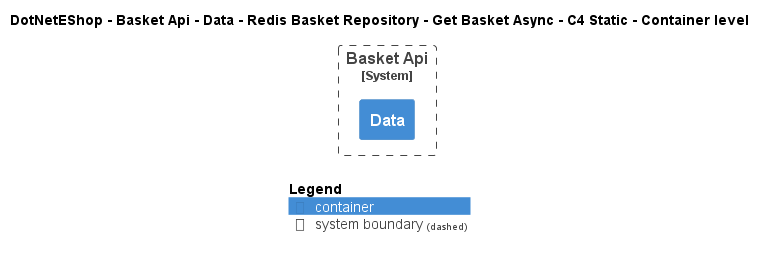

The diagram above was rendered by PlantUML. Its source (embedded in the PNG):
@startuml
!include ..\..\..\..\..\..\..\..\..\.c4s\C4_Container.puml

AddElementTag("c4interflow:lifecycle:new", $bgColor=green, $fontColor=#ffffff, $borderColor=green, $shadowing="False")
AddElementTag("c4interflow:lifecycle:changed", $bgColor=orange, $fontColor=#ffffff, $borderColor=orange, $shadowing="False")
AddElementTag("c4interflow:lifecycle:removed", $bgColor=red, $fontColor=#ffffff, $borderColor=red, $shadowing="False")

AddRelTag("c4interflow:lifecycle:new", $textColor=green, $lineColor=green)
AddRelTag("c4interflow:lifecycle:changed", $textColor=orange, $lineColor=orange)
AddRelTag("c4interflow:lifecycle:removed", $textColor=red, $lineColor=red)

SHOW_PERSON_PORTRAIT()
LAYOUT_TOP_DOWN()

skinparam linetype polyline

title DotNetEShop - Basket Api - Data - Redis Basket Repository - Get Basket Async - C4 Static - Container level


System_Boundary(DotNetEShop.SoftwareSystems.BasketApi, "Basket Api") {
    Container(DotNetEShop.SoftwareSystems.BasketApi.Containers.Data, "Data", "", "")
}



SHOW_LEGEND()
@enduml